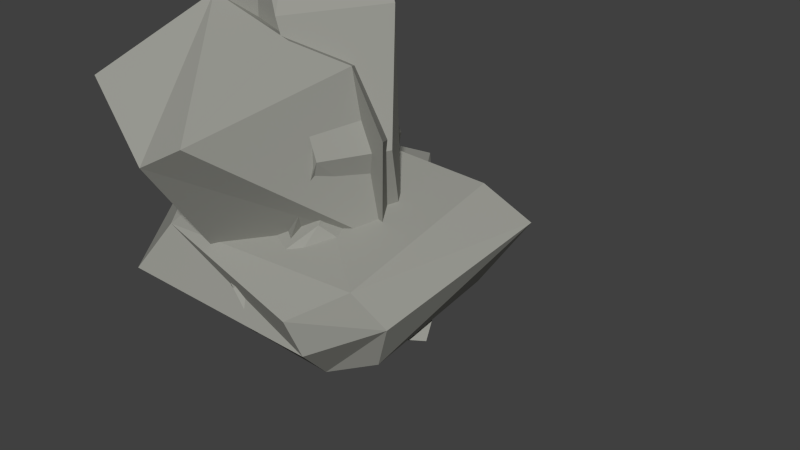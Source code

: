 # Source: smallRock.blend  (saved by Blender 2.72.0; exported with 4.5.12 LTS)
import bpy
from mathutils import Matrix  # noqa: F401  (used for matrix-valued properties, if any)

bpy.ops.wm.read_factory_settings(use_empty=True)
scene = bpy.context.scene
scene.name = 'Scene'

# ---- collections
col_collection_1 = bpy.data.collections.new('Collection 1'); scene.collection.children.link(col_collection_1)

# ---- materials (node trees are filled in below, after node groups)
mat_rock_grey = bpy.data.materials.new('ROCK_GREY')
mat_rock_grey.alpha_threshold = 0.0
mat_rock_grey.use_transparent_shadow = False
mat_rock_grey.diffuse_color = (0.3285, 0.3303, 0.2987, 1.0)
mat_rock_grey.roughness = 0.5
mat_rock_grey.specular_intensity = 0.0
mat_rock_grey_001 = bpy.data.materials.new('ROCK_GREY.001')
mat_rock_grey_001.alpha_threshold = 0.0
mat_rock_grey_001.use_transparent_shadow = False
mat_rock_grey_001.diffuse_color = (0.3285, 0.3303, 0.2987, 1.0)
mat_rock_grey_001.roughness = 0.5
mat_rock_grey_001.specular_intensity = 0.0
mat_rock_grey_002 = bpy.data.materials.new('ROCK_GREY.002')
mat_rock_grey_002.alpha_threshold = 0.0
mat_rock_grey_002.use_transparent_shadow = False
mat_rock_grey_002.diffuse_color = (0.3285, 0.3303, 0.2987, 1.0)
mat_rock_grey_002.roughness = 0.5
mat_rock_grey_002.specular_intensity = 0.0
mat_rock_grey_003 = bpy.data.materials.new('ROCK_GREY.003')
mat_rock_grey_003.alpha_threshold = 0.0
mat_rock_grey_003.use_transparent_shadow = False
mat_rock_grey_003.diffuse_color = (0.3285, 0.3303, 0.2987, 1.0)
mat_rock_grey_003.roughness = 0.5
mat_rock_grey_003.specular_intensity = 0.0
mat_rock_grey_005 = bpy.data.materials.new('ROCK_GREY.005')
mat_rock_grey_005.alpha_threshold = 0.0
mat_rock_grey_005.use_transparent_shadow = False
mat_rock_grey_005.diffuse_color = (0.3285, 0.3303, 0.2987, 1.0)
mat_rock_grey_005.roughness = 0.5
mat_rock_grey_005.specular_intensity = 0.0
mat_rock_grey_006 = bpy.data.materials.new('ROCK_GREY.006')
mat_rock_grey_006.alpha_threshold = 0.0
mat_rock_grey_006.use_transparent_shadow = False
mat_rock_grey_006.diffuse_color = (0.3285, 0.3303, 0.2987, 1.0)
mat_rock_grey_006.roughness = 0.5
mat_rock_grey_006.specular_intensity = 0.0

# ---- material node trees

# ---- world
world_world = bpy.data.worlds.new('World'); scene.world = world_world
world_world.color = (0.05088, 0.05088, 0.05088)
world_world.use_sun_shadow = False
world_world.sun_shadow_jitter_overblur = 0.0
world_world.cycles.sampling_method = 'MANUAL'
world_world.cycles.sample_map_resolution = 256

# ---- meshes
me_icosphere_004 = bpy.data.meshes.new('Icosphere.004')
me_icosphere_004.from_pydata([(0.1551, 0.1437, -0.0405), (0.08414, 0.1454, 0.1256), (0.1825, 0.2887, 0.01217), (-0.0722, 0.4465, -0.1535), (-0.004656, 0.6279, -0.0158), (0.04184, 0.02004, 0.07118), (0.08752, -0.01904, -0.02623), (-0.0005667, 0.1311, 0.08111), (-0.06808, 0.01956, -0.05797), (-0.08946, 0.1105, 0.01028), (0.1358, 0.2909, 0.1116), (-0.01647, 0.2913, -0.1834), (0.147, 0.4758, -0.03702), (0.07141, 0.4767, 0.1112), (-0.1023, 0.4694, 0.07985), (-0.1137, 0.4555, -0.07875), (0.0767, 0.5748, -0.0718), (-0.002866, 0.5927, 0.06779), (-0.04001, 0.595, -0.09331)], [], [(3, 15, 18), (5, 1, 7), (0, 6, 8, 11, 12, 2), (1, 10, 13, 17, 14, 7), (10, 2, 13), (9, 7, 14, 15), (2, 12, 16, 4, 17, 13), (4, 18, 15, 14, 17), (16, 18, 4), (18, 16, 12, 11, 3), (6, 0, 2, 10, 1, 5), (15, 3, 11, 8, 9), (8, 5, 7, 9), (8, 6, 5)])
me_icosphere_004.materials.append(mat_rock_grey)
me_icosphere_004.use_remesh_preserve_volume = False
me_icosphere_004.use_remesh_preserve_attributes = False
me_icosphere_004.use_mirror_vertex_groups = False
me_icosphere_004.update()
me_cylinder_006 = bpy.data.meshes.new('Cylinder.006')
me_cylinder_006.from_pydata([(-0.3315, 0.1018, -0.1037), (-0.1068, 0.2326, -0.1113), (-0.1629, 0.06312, 0.1995), (0.2371, 0.2054, -0.129), (0.1821, 0.0496, 0.1991), (0.2372, 0.1529, 0.1617), (0.2762, 0.09779, 0.1349), (0.1677, 0.1079, 0.218), (0.3266, 0.1733, -0.1212), (-0.1134, 0.1418, 0.1676), (-0.1437, 0.1353, -0.1897), (-0.2758, 0.1934, -0.07838), (-0.2485, 0.02109, -0.09213), (-0.1259, -0.006878, 0.1276), (0.1634, -0.01655, 0.1362), (0.2426, 0.01892, 0.1141), (0.2619, 0.06893, -0.08721), (-0.09173, 0.05074, -0.1853)], [], [(5, 6, 8, 3), (7, 4, 6, 5), (9, 2, 4, 7), (11, 0, 2, 9), (3, 1, 11, 9, 7, 5), (1, 10, 0, 11), (10, 8, 16, 17), (3, 8, 10, 1), (16, 15, 14, 13, 12, 17), (8, 6, 15, 16), (6, 4, 14, 15), (4, 2, 13, 14), (2, 0, 12, 13), (0, 10, 17, 12)])
me_cylinder_006.materials.append(mat_rock_grey_001)
me_cylinder_006.use_remesh_preserve_volume = False
me_cylinder_006.use_remesh_preserve_attributes = False
me_cylinder_006.use_mirror_vertex_groups = False
me_cylinder_006.update()
me_icosphere = bpy.data.meshes.new('Icosphere')
me_icosphere.from_pydata([(0.07509, -0.02557, -0.02596), (0.1705, 0.1476, 0.02026), (-0.03491, 0.003936, 0.07417), (-0.112, 0.0155, -0.003263), (0.1461, 0.4106, 0.05025), (0.05626, 0.3397, 0.2707), (-0.006238, 0.3033, 0.2892), (-0.1713, 0.3743, 0.2259), (-0.08317, 0.4752, 0.07669), (0.09766, 0.4503, 0.1145), (0.1986, 0.317, 0.05025), (-0.1698, 0.4117, -0.09318), (0.06522, 0.3637, -0.0783), (0.01767, 0.1588, -0.1627), (0.1014, 0.2575, -0.1045), (0.004727, -0.001762, -0.1024), (-0.2294, 0.1708, -0.04926)], [], [(0, 1, 5, 6, 2), (10, 4, 9, 5, 1), (12, 11, 8, 9, 4), (9, 8, 7, 6, 5), (14, 10, 1, 13), (12, 4, 10, 14), (15, 13, 1, 0), (12, 14, 13, 11), (13, 16, 11), (3, 2, 6, 7, 16), (15, 3, 16, 13), (8, 11, 16, 7), (0, 2, 3, 15)])
me_icosphere.materials.append(mat_rock_grey_002)
me_icosphere.use_remesh_preserve_volume = False
me_icosphere.use_remesh_preserve_attributes = False
me_icosphere.use_mirror_vertex_groups = False
me_icosphere.update()
me_icosphere_002 = bpy.data.meshes.new('Icosphere.002')
me_icosphere_002.from_pydata([(0.1243, 0.01666, 0.07747), (-0.01944, -0.002798, 0.1252), (0.1698, 0.06944, -0.1212), (0.04107, 0.0992, 0.1901), (0.04338, 0.1597, -0.2485), (-0.05698, 0.242, -0.01361), (0.05337, 0.0002793, 0.1125), (0.2005, 0.05216, -0.02006), (0.1746, 0.03931, -0.07372), (0.0586, 0.03679, -0.1301), (0.1953, 0.127, 0.04792), (0.1986, 0.1163, -0.06881), (0.07833, 0.05413, 0.1927), (-0.2427, 0.04279, 0.02846), (-0.135, 0.05212, 0.08974), (-0.1427, 0.05316, -0.1492), (-0.2305, 0.05217, -0.03923), (0.00494, 0.05966, -0.2424), (0.1278, 0.1927, 0.1044), (-0.08359, 0.1191, 0.1267), (-0.2352, 0.1073, 0.06148), (-0.07825, 0.169, -0.2103), (0.1187, 0.1756, -0.1392), (0.07985, 0.2538, -0.004668), (-0.1824, 0.1511, 0.046)], [], [(7, 11, 10, 0), (8, 2, 11, 7), (8, 9, 2), (0, 10, 12, 6), (12, 10, 18, 3), (1, 6, 12, 3, 19, 14), (16, 13, 20), (14, 19, 24, 20, 13), (17, 15, 21, 4), (2, 9, 17, 4, 22, 11), (11, 22, 23, 18, 10), (24, 5, 21, 15, 16, 20), (4, 21, 5, 23, 22), (3, 18, 23, 5, 24, 19), (14, 13, 1), (1, 9, 8, 7, 0, 6), (15, 17, 9, 1, 13, 16)])
me_icosphere_002.materials.append(mat_rock_grey_003)
me_icosphere_002.use_remesh_preserve_volume = False
me_icosphere_002.use_remesh_preserve_attributes = False
me_icosphere_002.use_mirror_vertex_groups = False
me_icosphere_002.update()
me_cylinder_001 = bpy.data.meshes.new('Cylinder.001')
me_cylinder_001.from_pydata([(0.01587, -0.02826, -0.05329), (0.0259, 0.3848, -0.05337), (0.0775, 0.01151, -0.004705), (0.086, 0.367, -0.003343), (0.06657, 0.00546, 0.04917), (0.06342, 0.3435, 0.01991), (-0.06077, 0.341, 0.03638), (-0.09771, 0.007398, 0.005068), (-0.1104, 0.3494, -0.001922), (-0.0855, 0.002215, -0.05137), (-0.07968, 0.3893, -0.04365), (0.1132, 0.2769, -0.02244), (0.08925, 0.2774, 0.0604), (-0.03272, 0.2769, 0.0775), (-0.1289, 0.2769, 0.01744), (0.01879, -0.02131, 0.05591), (0.05192, 0.2514, 0.09726), (-0.06799, -0.002481, 0.03989), (-0.08034, 0.1636, 0.06483), (0.05155, 0.2774, -0.1076), (-0.07107, 0.2769, -0.09317), (-0.0007808, 0.2514, -0.1329), (-0.1099, 0.1636, -0.06935)], [], [(10, 20, 22, 14, 8), (11, 3, 5, 12), (6, 8, 14, 18, 13), (5, 6, 13, 16, 12), (9, 7, 14, 22), (2, 0, 19, 11), (2, 11, 12, 4), (17, 15, 16, 13, 18), (17, 18, 14, 7), (11, 19, 1, 3), (4, 12, 16, 15), (1, 10, 8, 6, 5, 3), (0, 21, 19), (1, 19, 21, 20, 10), (9, 22, 20, 21, 0), (17, 7, 9, 0), (0, 2, 4, 15), (15, 17, 0)])
me_cylinder_001.materials.append(mat_rock_grey_005)
me_cylinder_001.use_remesh_preserve_volume = False
me_cylinder_001.use_remesh_preserve_attributes = False
me_cylinder_001.use_mirror_vertex_groups = False
me_cylinder_001.update()
me_icosphere_003 = bpy.data.meshes.new('Icosphere.003')
me_icosphere_003.from_pydata([(0.2576, 0.02029, 0.02773), (0.0431, 0.008348, 0.1547), (-0.1385, -0.0061, 0.01404), (-0.0009398, 0.005711, -0.1599), (0.218, 0.06598, -0.06079), (0.0917, 0.1734, 0.0144), (0.1424, 0.002507, -0.1171), (0.1204, 0.04071, 0.1547), (-0.2307, 0.05611, 0.07829), (-0.08953, 0.04485, 0.1708), (-0.07085, 0.06189, -0.1315), (-0.198, 0.06255, -0.0513), (0.1259, 0.05549, -0.1285), (-0.002342, 0.1111, 0.1756), (-0.22, 0.1324, 0.004179), (-0.1107, 0.1801, 0.08951), (-0.06267, 0.1762, -0.03392)], [], [(9, 13, 15, 8), (0, 4, 5, 15, 13, 7), (2, 1, 9, 8), (6, 3, 10, 12), (7, 13, 9, 1), (1, 0, 7), (15, 14, 8), (11, 8, 14), (11, 14, 16, 10), (16, 5, 4, 12, 10), (16, 15, 5), (16, 14, 15), (1, 2, 3, 6, 0), (3, 2, 8, 11, 10), (4, 0, 6, 12)])
me_icosphere_003.materials.append(mat_rock_grey_006)
me_icosphere_003.use_remesh_preserve_volume = False
me_icosphere_003.use_remesh_preserve_attributes = False
me_icosphere_003.use_mirror_vertex_groups = False
me_icosphere_003.update()

# ---- objects
ob_s_rock1 = bpy.data.objects.new('s.rock1', me_icosphere_004)
ob_s_rock2 = bpy.data.objects.new('s.rock2', me_cylinder_006)
ob_s_rock3 = bpy.data.objects.new('s.rock3', me_icosphere)
ob_s_rock4 = bpy.data.objects.new('s.rock4', me_icosphere_002)
ob_s_rock5 = bpy.data.objects.new('s.rock5', me_cylinder_001)
ob_s_rock6 = bpy.data.objects.new('s.rock6', me_icosphere_003)

# ---- transforms, parenting, visibility, modifiers, constraints
ob_s_rock1.location = (0.0, 0.0, 0.0)
ob_s_rock1.rotation_euler = (1.571, -0.0, 0.0)
ob_s_rock1.hide_viewport = True
ob_s_rock1.lineart.crease_threshold = 0.0
ob_s_rock2.location = (0.0, 0.0, 0.0)
ob_s_rock2.rotation_euler = (1.571, -0.0, 0.0)
ob_s_rock2.hide_viewport = True
ob_s_rock2.lineart.crease_threshold = 0.0
ob_s_rock3.location = (0.0, 0.0, 0.0)
ob_s_rock3.rotation_euler = (1.571, -0.0, 0.0)
ob_s_rock3.hide_viewport = True
ob_s_rock3.lineart.crease_threshold = 0.0
ob_s_rock4.location = (0.0, 0.0, 0.0)
ob_s_rock4.rotation_euler = (1.571, -0.0, 0.0)
ob_s_rock4.hide_viewport = True
ob_s_rock4.lineart.crease_threshold = 0.0
ob_s_rock5.location = (0.0, 0.0, 0.0)
ob_s_rock5.rotation_euler = (1.571, -0.0, 0.0)
ob_s_rock5.hide_viewport = True
ob_s_rock5.lineart.crease_threshold = 0.0
ob_s_rock6.location = (0.0, 0.0, 0.0)
ob_s_rock6.rotation_euler = (1.571, -0.0, 0.0)
ob_s_rock6.lineart.crease_threshold = 0.0

# ---- collection membership
col_collection_1.objects.link(ob_s_rock1)
col_collection_1.objects.link(ob_s_rock2)
col_collection_1.objects.link(ob_s_rock3)
col_collection_1.objects.link(ob_s_rock4)
col_collection_1.objects.link(ob_s_rock5)
col_collection_1.objects.link(ob_s_rock6)

# ---- scene / render settings (as saved in the file)
scene.frame_start = 1; scene.frame_end = 250; scene.frame_set(1)
scene.render.engine = 'BLENDER_EEVEE_NEXT'
scene.render.resolution_percentage = 50
scene.render.dither_intensity = 0.0
scene.cycles.use_denoising = False
scene.cycles.samples = 10
scene.cycles.sampling_pattern = 'TABULATED_SOBOL'
scene.cycles.light_sampling_threshold = 0.0
scene.cycles.use_adaptive_sampling = False
scene.cycles.use_light_tree = False
scene.cycles.blur_glossy = 0.0
scene.cycles.pixel_filter_type = 'GAUSSIAN'
scene.cycles.sample_clamp_indirect = 0.0
scene.view_settings.view_transform = 'Standard'
bpy.context.view_layer.update()

# ---- added for rendering (the .blend has no active camera and no usable light): camera, sun
cam_auto = bpy.data.cameras.new('AutoCamera')
cam_auto.lens = 50.0
cam_auto.sensor_width = 36.0
cam_auto.clip_end = 1000.0
ob_auto_camera = bpy.data.objects.new('AutoCamera', cam_auto)
scene.collection.objects.link(ob_auto_camera)
ob_auto_camera.location = (1.0796, -1.07228, 0.885983)
ob_auto_camera.rotation_euler = (1.09748, -7.21219e-08, 0.694738)
scene.camera = ob_auto_camera
light_auto_sun = bpy.data.lights.new('AutoSun', 'SUN')
light_auto_sun.energy = 3.0
light_auto_sun.angle = 0.0523599
ob_auto_sun = bpy.data.objects.new('AutoSun', light_auto_sun)
scene.collection.objects.link(ob_auto_sun)
ob_auto_sun.rotation_euler = (0.872665, 0.174533, 0.523599)
bpy.context.view_layer.update()
